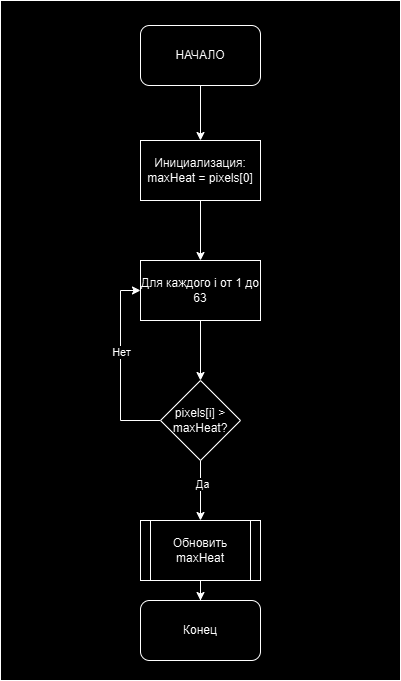

The diagram above was exported from draw.io. Its source (the exported page's mxGraphModel, read from the mxfile embedded in the PNG):
<mxGraphModel dx="-4102" dy="962" grid="1" gridSize="10" guides="1" tooltips="1" connect="1" arrows="1" fold="1" page="1" pageScale="1" pageWidth="827" pageHeight="1169" math="0" shadow="0">
  <root>
    <mxCell id="0" />
    <mxCell id="1" parent="0" />
    <mxCell id="dgGVusEM3EoO9SasVwt4-94" value="" style="rounded=0;whiteSpace=wrap;html=1;" vertex="1" parent="1">
      <mxGeometry x="5810" y="360" width="400" height="680" as="geometry" />
    </mxCell>
    <mxCell id="dgGVusEM3EoO9SasVwt4-111" style="edgeStyle=orthogonalEdgeStyle;rounded=0;orthogonalLoop=1;jettySize=auto;html=1;" edge="1" parent="1" source="dgGVusEM3EoO9SasVwt4-91" target="dgGVusEM3EoO9SasVwt4-92">
      <mxGeometry relative="1" as="geometry" />
    </mxCell>
    <mxCell id="dgGVusEM3EoO9SasVwt4-91" value="НАЧАЛО" style="rounded=1;whiteSpace=wrap;html=1;" vertex="1" parent="1">
      <mxGeometry x="5950" y="385" width="120" height="60" as="geometry" />
    </mxCell>
    <mxCell id="dgGVusEM3EoO9SasVwt4-110" style="edgeStyle=orthogonalEdgeStyle;rounded=0;orthogonalLoop=1;jettySize=auto;html=1;" edge="1" parent="1" source="dgGVusEM3EoO9SasVwt4-92" target="dgGVusEM3EoO9SasVwt4-93">
      <mxGeometry relative="1" as="geometry" />
    </mxCell>
    <mxCell id="dgGVusEM3EoO9SasVwt4-92" value="Инициализация: maxHeat = pixels[0]" style="rounded=0;whiteSpace=wrap;html=1;" vertex="1" parent="1">
      <mxGeometry x="5950" y="500" width="120" height="60" as="geometry" />
    </mxCell>
    <mxCell id="dgGVusEM3EoO9SasVwt4-104" style="edgeStyle=orthogonalEdgeStyle;rounded=0;orthogonalLoop=1;jettySize=auto;html=1;" edge="1" parent="1" source="dgGVusEM3EoO9SasVwt4-93" target="dgGVusEM3EoO9SasVwt4-101">
      <mxGeometry relative="1" as="geometry" />
    </mxCell>
    <mxCell id="dgGVusEM3EoO9SasVwt4-93" value="Для каждого i от 1 до 63" style="rounded=0;whiteSpace=wrap;html=1;" vertex="1" parent="1">
      <mxGeometry x="5950" y="620" width="120" height="60" as="geometry" />
    </mxCell>
    <mxCell id="dgGVusEM3EoO9SasVwt4-103" style="edgeStyle=orthogonalEdgeStyle;rounded=0;orthogonalLoop=1;jettySize=auto;html=1;entryX=0;entryY=0.5;entryDx=0;entryDy=0;" edge="1" parent="1" source="dgGVusEM3EoO9SasVwt4-101" target="dgGVusEM3EoO9SasVwt4-93">
      <mxGeometry relative="1" as="geometry">
        <Array as="points">
          <mxPoint x="5930" y="780" />
          <mxPoint x="5930" y="650" />
        </Array>
      </mxGeometry>
    </mxCell>
    <mxCell id="dgGVusEM3EoO9SasVwt4-109" value="Нет" style="edgeLabel;html=1;align=center;verticalAlign=middle;resizable=0;points=[];" vertex="1" connectable="0" parent="dgGVusEM3EoO9SasVwt4-103">
      <mxGeometry x="0.1388" relative="1" as="geometry">
        <mxPoint as="offset" />
      </mxGeometry>
    </mxCell>
    <mxCell id="dgGVusEM3EoO9SasVwt4-105" style="edgeStyle=orthogonalEdgeStyle;rounded=0;orthogonalLoop=1;jettySize=auto;html=1;" edge="1" parent="1" source="dgGVusEM3EoO9SasVwt4-101" target="dgGVusEM3EoO9SasVwt4-102">
      <mxGeometry relative="1" as="geometry" />
    </mxCell>
    <mxCell id="dgGVusEM3EoO9SasVwt4-108" value="Да" style="edgeLabel;html=1;align=center;verticalAlign=middle;resizable=0;points=[];" vertex="1" connectable="0" parent="dgGVusEM3EoO9SasVwt4-105">
      <mxGeometry x="-0.2238" y="1" relative="1" as="geometry">
        <mxPoint as="offset" />
      </mxGeometry>
    </mxCell>
    <mxCell id="dgGVusEM3EoO9SasVwt4-101" value="pixels[i] &amp;gt; maxHeat?" style="rhombus;whiteSpace=wrap;html=1;" vertex="1" parent="1">
      <mxGeometry x="5970" y="740" width="80" height="80" as="geometry" />
    </mxCell>
    <mxCell id="dgGVusEM3EoO9SasVwt4-107" style="edgeStyle=orthogonalEdgeStyle;rounded=0;orthogonalLoop=1;jettySize=auto;html=1;" edge="1" parent="1" source="dgGVusEM3EoO9SasVwt4-102" target="dgGVusEM3EoO9SasVwt4-106">
      <mxGeometry relative="1" as="geometry" />
    </mxCell>
    <mxCell id="dgGVusEM3EoO9SasVwt4-102" value="" style="rounded=0;whiteSpace=wrap;html=1;" vertex="1" parent="1">
      <mxGeometry x="5950" y="880" width="120" height="60" as="geometry" />
    </mxCell>
    <mxCell id="dgGVusEM3EoO9SasVwt4-106" value="Конец" style="rounded=1;whiteSpace=wrap;html=1;" vertex="1" parent="1">
      <mxGeometry x="5950" y="960" width="120" height="60" as="geometry" />
    </mxCell>
    <mxCell id="dgGVusEM3EoO9SasVwt4-140" value="Обновить maxHeat" style="rounded=0;whiteSpace=wrap;html=1;" vertex="1" parent="1">
      <mxGeometry x="5960" y="880" width="100" height="60" as="geometry" />
    </mxCell>
  </root>
</mxGraphModel>